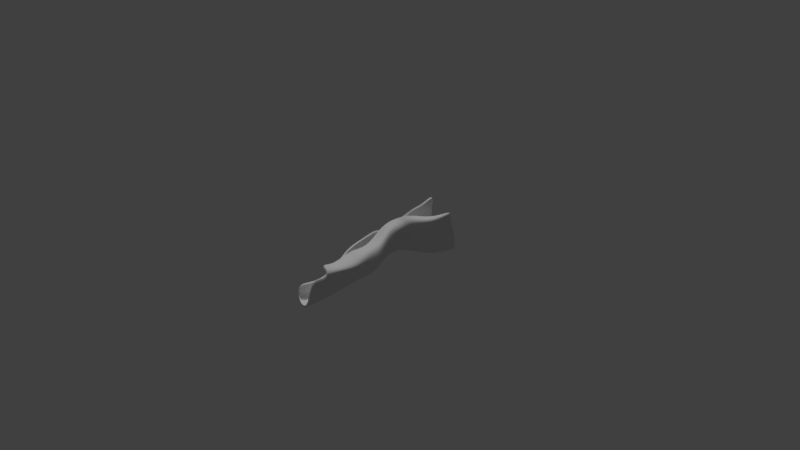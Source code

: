 # Source: clothInHand.blend  (saved by Blender 2.79.0; exported with 4.5.12 LTS)
import bpy
from mathutils import Matrix  # noqa: F401  (used for matrix-valued properties, if any)

bpy.ops.wm.read_factory_settings(use_empty=True)
scene = bpy.context.scene
scene.name = 'Scene'

# ---- collections
col_collection_1 = bpy.data.collections.new('Collection 1'); scene.collection.children.link(col_collection_1)
col_collection_1.hide_render = True
col_collection_1.hide_viewport = True
col_collection_2 = bpy.data.collections.new('Collection 2'); scene.collection.children.link(col_collection_2)
col_collection_2.hide_render = True
col_collection_2.hide_viewport = True
col_collection_4 = bpy.data.collections.new('Collection 4'); scene.collection.children.link(col_collection_4)
col_collection_4.hide_render = True
col_collection_4.hide_viewport = True
col_collection_11 = bpy.data.collections.new('Collection 11'); scene.collection.children.link(col_collection_11)
col_collection_20 = bpy.data.collections.new('Collection 20'); scene.collection.children.link(col_collection_20)

# ---- materials (node trees are filled in below, after node groups)
mat_cloth = bpy.data.materials.new('cloth')
mat_cloth.alpha_threshold = 0.0
mat_cloth.use_transparent_shadow = False
mat_cloth.diffuse_color = (0.6219, 0.7301, 1.0, 1.0)
mat_cloth.specular_color = (0.0, 0.0, 0.0)
mat_cloth.roughness = 0.5
mat_towel = bpy.data.materials.new('towel')
mat_towel.alpha_threshold = 0.0
mat_towel.use_transparent_shadow = False
mat_towel.specular_color = (0.05226, 0.05226, 0.05226)
mat_towel.roughness = 0.5

# ---- material node trees

# ---- world
world_world = bpy.data.worlds.new('World'); scene.world = world_world
world_world.color = (0.05088, 0.05088, 0.05088)
world_world.use_sun_shadow = False
world_world.sun_shadow_jitter_overblur = 0.0
world_world.cycles.sampling_method = 'MANUAL'

# ---- lights
light_hemi = bpy.data.lights.new('Hemi', 'SUN')
light_hemi.transmission_factor = 0.0
light_hemi.angle = 0.1993
light_hemi.energy = 1.0
light_hemi.shadow_buffer_clip_start = 0.5
light_hemi.shadow_soft_size = 0.1
light_hemi.shadow_cascade_max_distance = 1000.0

# ---- meshes
me_clothinhand = bpy.data.meshes.new('clothInHand')
me_clothinhand.from_pydata([(-0.01008, 0.08275, 0.03067), (0.06254, -0.04968, 0.01551), (-0.05583, 0.07887, 0.02864), (0.03475, -0.06516, -0.01574), (-0.01039, 0.06178, 0.02737), (-0.01348, 0.04609, 0.02545), (-0.009207, 0.02406, 0.02123), (0.002601, 0.005459, 0.01027), (0.0201, -0.01077, 0.01093), (0.02853, -0.02538, 0.01272), (0.0421, -0.0401, 0.01503), (0.01527, -0.04505, -0.005876), (0.005182, -0.03311, -0.0008336), (-0.003081, -0.02083, 0.00208), (-0.0105, -0.0002031, 0.006791), (-0.02081, 0.02057, 0.01114), (-0.02317, 0.04966, 0.001072), (-0.03753, 0.06119, 0.01889), (-0.04702, 0.08636, -0.009316), (-0.02917, 0.096, -0.01623), (-0.01948, 0.09534, -0.003579), (-0.01632, 0.08959, 0.01547), (-0.01018, 0.08596, 0.02398), (-0.004338, 0.08366, 0.0328), (0.07182, -0.04301, 0.01441), (0.07375, -0.04699, 0.005524), (0.06231, -0.05866, -0.0001049), (0.06644, -0.06058, -0.02023), (0.05338, -0.06301, -0.02975), (0.03759, -0.0649, -0.03485), (-0.0006551, 0.06408, 0.0269), (-0.004249, 0.06671, 0.01662), (-0.01028, 0.06824, 0.00873), (-0.00978, 0.06846, -0.002577), (-0.01954, 0.0655, -0.0114), (-0.03701, 0.0581, -0.01456), (-0.00905, 0.04781, 0.02466), (-0.00878, 0.05004, 0.01571), (-0.01245, 0.04868, 0.01106), (-0.007203, 0.04999, 0.001258), (-0.01391, 0.04826, -0.008592), (-0.0288, 0.04058, -0.01095), (0.0009051, 0.03064, 0.0247), (0.003347, 0.02829, 0.01351), (0.003013, 0.02903, 0.003484), (0.001417, 0.02898, -0.004416), (-0.003637, 0.02768, -0.008155), (-0.01598, 0.02148, -0.009473), (0.01766, 0.01269, 0.01242), (0.02064, 0.01409, 0.004104), (0.01794, 0.01383, -0.007731), (0.01296, 0.01003, -0.0133), (0.006544, 0.007226, -0.01722), (-0.00688, 0.0008213, -0.01369), (0.02696, -0.002304, 0.01277), (0.03004, 0.0003069, 0.005553), (0.02811, -0.001768, -0.0114), (0.02243, -0.006715, -0.01392), (0.01517, -0.01098, -0.01796), (0.001524, -0.01698, -0.0212), (0.03967, -0.01529, 0.01169), (0.04055, -0.01407, 0.004228), (0.03597, -0.01818, -0.007555), (0.03294, -0.02122, -0.01363), (0.02329, -0.02621, -0.01984), (0.01068, -0.02986, -0.0232), (0.05563, -0.02905, 0.01269), (0.05518, -0.02934, 0.004792), (0.04512, -0.03744, -0.001173), (0.04427, -0.03368, -0.01417), (0.03166, -0.04157, -0.01965), (0.02083, -0.04078, -0.02811), (-0.05559, 0.08446, -0.009211), (-0.06339, 0.07863, 0.01159), (-0.06154, 0.08204, -0.005379), (-0.06367, 0.08043, 0.002175), (0.03082, -0.06657, -0.02443), (0.03291, -0.06618, -0.03171), (0.03035, -0.06679, -0.02706), (0.03111, -0.06665, -0.02973), (-0.05096, 0.0526, 0.007795), (-0.04596, 0.05472, -0.01581), (-0.05349, 0.05134, -0.003048), (-0.05203, 0.05196, -0.01194), (-0.03748, 0.03869, 0.0003526), (-0.0357, 0.03862, -0.009329), (-0.04011, 0.03726, -0.002934), (-0.03969, 0.0369, -0.00736), (-0.02611, 0.01772, 0.006667), (-0.02244, 0.01853, -0.007374), (-0.02719, 0.0166, 0.002757), (-0.02623, 0.01673, -0.003705), (-0.0151, -0.001849, -0.001711), (-0.01101, -0.0001167, -0.01362), (-0.01833, -0.003472, -0.008402), (-0.01416, -0.001071, -0.01323), (-0.007689, -0.02134, -0.01075), (-0.003703, -0.01864, -0.02), (-0.007772, -0.02075, -0.01512), (-0.006591, -0.02019, -0.01843), (0.0006329, -0.03509, -0.01268), (0.005406, -0.03148, -0.02308), (0.0002941, -0.03486, -0.01691), (0.001728, -0.03391, -0.02089), (0.01467, -0.04373, -0.02487), (0.01123, -0.04636, -0.01536), (0.01139, -0.04635, -0.02123), (0.01073, -0.04653, -0.01836)], [], [(71, 29, 77, 104), (105, 76, 3, 11), (41, 47, 89, 85), (47, 53, 93, 89), (53, 59, 97, 93), (59, 65, 101, 97), (65, 71, 104, 101), (9, 10, 66, 60), (60, 66, 67, 61), (61, 67, 68, 62), (62, 68, 69, 63), (63, 69, 70, 64), (64, 70, 71, 65), (100, 105, 11, 12), (8, 9, 60, 54), (54, 60, 61, 55), (55, 61, 62, 56), (56, 62, 63, 57), (57, 63, 64, 58), (58, 64, 65, 59), (96, 100, 12, 13), (7, 8, 54, 48), (48, 54, 55, 49), (49, 55, 56, 50), (50, 56, 57, 51), (51, 57, 58, 52), (52, 58, 59, 53), (92, 96, 13, 14), (6, 7, 48, 42), (42, 48, 49, 43), (43, 49, 50, 44), (44, 50, 51, 45), (45, 51, 52, 46), (46, 52, 53, 47), (88, 92, 14, 15), (5, 6, 42, 36), (36, 42, 43, 37), (37, 43, 44, 38), (38, 44, 45, 39), (39, 45, 46, 40), (40, 46, 47, 41), (84, 88, 15, 16), (4, 5, 36, 30), (30, 36, 37, 31), (31, 37, 38, 32), (32, 38, 39, 33), (33, 39, 40, 34), (34, 40, 41, 35), (80, 84, 16, 17), (0, 4, 30, 23), (23, 30, 31, 22), (22, 31, 32, 21), (21, 32, 33, 20), (20, 33, 34, 19), (19, 34, 35, 18), (73, 80, 17, 2), (10, 1, 24, 66), (66, 24, 25, 67), (67, 25, 26, 68), (68, 26, 27, 69), (69, 27, 28, 70), (70, 28, 29, 71), (35, 41, 85, 81), (105, 100, 102, 107), (107, 102, 103, 106), (106, 103, 101, 104), (100, 96, 98, 102), (102, 98, 99, 103), (103, 99, 97, 101), (96, 92, 94, 98), (98, 94, 95, 99), (99, 95, 93, 97), (92, 88, 90, 94), (94, 90, 91, 95), (95, 91, 89, 93), (88, 84, 86, 90), (90, 86, 87, 91), (91, 87, 85, 89), (84, 80, 82, 86), (86, 82, 83, 87), (87, 83, 81, 85), (80, 73, 75, 82), (82, 75, 74, 83), (83, 74, 72, 81), (76, 105, 107, 78), (78, 107, 106, 79), (79, 106, 104, 77), (18, 35, 81, 72)])
me_clothinhand.polygons.foreach_set('use_smooth', [True] * 88)
_uv = me_clothinhand.uv_layers.new(name='UVMap')
_uv.uv.foreach_set('vector', [0.8464, 0.7491, 0.9999, 0.75, 0.9999, 0.8163, 0.8451, 0.8084, 0.8458, 0.9158, 0.9999, 0.9176, 0.9999, 0.9999, 0.8454, 0.9985, 0.2501, 0.7499, 0.375, 0.75, 0.375, 0.8112, 0.2501, 0.8112, 0.375, 0.75, 0.5, 0.75, 0.5, 0.8112, 0.375, 0.8112, 0.5, 0.75, 0.6157, 0.7512, 0.6157, 0.8123, 0.5, 0.8112, 0.6157, 0.7512, 0.6981, 0.7468, 0.6943, 0.8142, 0.6157, 0.8123, 0.6981, 0.7468, 0.8464, 0.7491, 0.8451, 0.8084, 0.6943, 0.8142, 0.7002, 0.009133, 0.8456, -0.0002445, 0.8464, 0.1238, 0.7017, 0.1216, 0.7017, 0.1216, 0.8464, 0.1238, 0.8451, 0.2424, 0.7021, 0.2497, 0.7021, 0.2497, 0.8451, 0.2424, 0.8422, 0.3698, 0.7, 0.3741, 0.7, 0.3741, 0.8422, 0.3698, 0.8466, 0.5, 0.6985, 0.4923, 0.6985, 0.4923, 0.8466, 0.5, 0.8466, 0.625, 0.6957, 0.6186, 0.6957, 0.6186, 0.8466, 0.625, 0.8464, 0.7491, 0.6981, 0.7468, 0.6959, 0.9198, 0.8458, 0.9158, 0.8454, 0.9985, 0.693, 1.001, 0.6151, 0.003673, 0.7002, 0.009133, 0.7017, 0.1216, 0.6158, 0.1264, 0.6158, 0.1264, 0.7017, 0.1216, 0.7021, 0.2497, 0.6159, 0.2505, 0.6159, 0.2505, 0.7021, 0.2497, 0.7, 0.3741, 0.6158, 0.3738, 0.6158, 0.3738, 0.7, 0.3741, 0.6985, 0.4923, 0.6159, 0.4986, 0.6159, 0.4986, 0.6985, 0.4923, 0.6957, 0.6186, 0.6159, 0.6241, 0.6159, 0.6241, 0.6957, 0.6186, 0.6981, 0.7468, 0.6157, 0.7512, 0.6156, 0.9197, 0.6959, 0.9198, 0.693, 1.001, 0.6155, 0.9996, 0.5, 9.998e-05, 0.6151, 0.003673, 0.6158, 0.1264, 0.5, 0.1251, 0.5, 0.1251, 0.6158, 0.1264, 0.6159, 0.2505, 0.5, 0.2501, 0.5, 0.2501, 0.6159, 0.2505, 0.6158, 0.3738, 0.5, 0.375, 0.5, 0.375, 0.6158, 0.3738, 0.6159, 0.4986, 0.5, 0.5, 0.5, 0.5, 0.6159, 0.4986, 0.6159, 0.6241, 0.5, 0.625, 0.5, 0.625, 0.6159, 0.6241, 0.6157, 0.7512, 0.5, 0.75, 0.5, 0.9198, 0.6156, 0.9197, 0.6155, 0.9996, 0.5, 0.9999, 0.375, 9.998e-05, 0.5, 9.998e-05, 0.5, 0.1251, 0.375, 0.1251, 0.375, 0.1251, 0.5, 0.1251, 0.5, 0.2501, 0.375, 0.2501, 0.375, 0.2501, 0.5, 0.2501, 0.5, 0.375, 0.375, 0.375, 0.375, 0.375, 0.5, 0.375, 0.5, 0.5, 0.375, 0.5, 0.375, 0.5, 0.5, 0.5, 0.5, 0.625, 0.375, 0.625, 0.375, 0.625, 0.5, 0.625, 0.5, 0.75, 0.375, 0.75, 0.375, 0.9202, 0.5, 0.9198, 0.5, 0.9999, 0.375, 0.9999, 0.2501, 9.998e-05, 0.375, 9.998e-05, 0.375, 0.1251, 0.2501, 0.1251, 0.2501, 0.1251, 0.375, 0.1251, 0.375, 0.2501, 0.2501, 0.25, 0.2501, 0.25, 0.375, 0.2501, 0.375, 0.375, 0.2501, 0.375, 0.2501, 0.375, 0.375, 0.375, 0.375, 0.5, 0.2501, 0.5, 0.2501, 0.5, 0.375, 0.5, 0.375, 0.625, 0.2501, 0.625, 0.2501, 0.625, 0.375, 0.625, 0.375, 0.75, 0.2501, 0.7499, 0.2501, 0.9206, 0.375, 0.9202, 0.375, 0.9999, 0.2501, 0.9999, 0.149, 9.998e-05, 0.2501, 9.998e-05, 0.2501, 0.1251, 0.147, 0.1227, 0.147, 0.1227, 0.2501, 0.1251, 0.2501, 0.25, 0.1479, 0.2448, 0.1479, 0.2448, 0.2501, 0.25, 0.2501, 0.375, 0.1498, 0.3692, 0.1498, 0.3692, 0.2501, 0.375, 0.2501, 0.5, 0.1504, 0.4935, 0.1504, 0.4935, 0.2501, 0.5, 0.2501, 0.625, 0.1487, 0.6251, 0.1487, 0.6251, 0.2501, 0.625, 0.2501, 0.7499, 0.1486, 0.7504, 0.1479, 0.9205, 0.2501, 0.9206, 0.2501, 0.9999, 0.149, 0.9999, 0.0001, 9.998e-05, 0.149, 9.998e-05, 0.147, 0.1227, 0.0001, 0.1251, 0.0001, 0.1251, 0.147, 0.1227, 0.1479, 0.2448, 0.0001, 0.2501, 0.0001, 0.2501, 0.1479, 0.2448, 0.1498, 0.3692, 0.0001, 0.375, 0.0001, 0.375, 0.1498, 0.3692, 0.1504, 0.4935, 0.0001, 0.5, 0.0001, 0.5, 0.1504, 0.4935, 0.1487, 0.6251, 0.0001, 0.625, 0.0001, 0.625, 0.1487, 0.6251, 0.1486, 0.7504, 9.999e-05, 0.75, 9.998e-05, 0.9214, 0.1479, 0.9205, 0.149, 0.9999, 9.998e-05, 0.9999, 0.8456, -0.0002445, 0.9999, 9.998e-05, 0.9999, 0.1251, 0.8464, 0.1238, 0.8464, 0.1238, 0.9999, 0.1251, 0.9999, 0.2501, 0.8451, 0.2424, 0.8451, 0.2424, 0.9999, 0.2501, 0.9999, 0.375, 0.8422, 0.3698, 0.8422, 0.3698, 0.9999, 0.375, 0.9999, 0.5, 0.8466, 0.5, 0.8466, 0.5, 0.9999, 0.5, 0.9999, 0.625, 0.8466, 0.625, 0.8466, 0.625, 0.9999, 0.625, 0.9999, 0.75, 0.8464, 0.7491, 0.1486, 0.7504, 0.2501, 0.7499, 0.2501, 0.8112, 0.1489, 0.8113, 0.8458, 0.9158, 0.6959, 0.9198, 0.696, 0.8993, 0.8456, 0.8878, 0.8456, 0.8878, 0.696, 0.8993, 0.6953, 0.8492, 0.8446, 0.8393, 0.8446, 0.8393, 0.6953, 0.8492, 0.6943, 0.8142, 0.8451, 0.8084, 0.6959, 0.9198, 0.6156, 0.9197, 0.6164, 0.8976, 0.696, 0.8993, 0.696, 0.8993, 0.6164, 0.8976, 0.6156, 0.8451, 0.6953, 0.8492, 0.6953, 0.8492, 0.6156, 0.8451, 0.6157, 0.8123, 0.6943, 0.8142, 0.6156, 0.9197, 0.5, 0.9198, 0.5007, 0.8978, 0.6164, 0.8976, 0.6164, 0.8976, 0.5007, 0.8978, 0.4997, 0.8425, 0.6156, 0.8451, 0.6156, 0.8451, 0.4997, 0.8425, 0.5, 0.8112, 0.6157, 0.8123, 0.5, 0.9198, 0.375, 0.9202, 0.3757, 0.8983, 0.5007, 0.8978, 0.5007, 0.8978, 0.3757, 0.8983, 0.3747, 0.842, 0.4997, 0.8425, 0.4997, 0.8425, 0.3747, 0.842, 0.375, 0.8112, 0.5, 0.8112, 0.375, 0.9202, 0.2501, 0.9206, 0.2507, 0.8988, 0.3757, 0.8983, 0.3757, 0.8983, 0.2507, 0.8988, 0.2497, 0.8415, 0.3747, 0.842, 0.3747, 0.842, 0.2497, 0.8415, 0.2501, 0.8112, 0.375, 0.8112, 0.2501, 0.9206, 0.1479, 0.9205, 0.1492, 0.8996, 0.2507, 0.8988, 0.2507, 0.8988, 0.1492, 0.8996, 0.1479, 0.8424, 0.2497, 0.8415, 0.2497, 0.8415, 0.1479, 0.8424, 0.1489, 0.8113, 0.2501, 0.8112, 0.1479, 0.9205, 9.998e-05, 0.9214, 0.0006601, 0.8999, 0.1492, 0.8996, 0.1492, 0.8996, 0.0006601, 0.8999, -0.0002224, 0.8407, 0.1479, 0.8424, 0.1479, 0.8424, -0.0002224, 0.8407, 9.999e-05, 0.811, 0.1489, 0.8113, 0.9999, 0.9176, 0.8458, 0.9158, 0.8456, 0.8878, 1.001, 0.8956, 1.001, 0.8956, 0.8456, 0.8878, 0.8446, 0.8393, 0.9998, 0.8464, 0.9998, 0.8464, 0.8446, 0.8393, 0.8451, 0.8084, 0.9999, 0.8163, 9.999e-05, 0.75, 0.1486, 0.7504, 0.1489, 0.8113, 9.999e-05, 0.811])
me_clothinhand.materials.append(mat_cloth)
me_clothinhand.use_remesh_preserve_volume = False
me_clothinhand.use_remesh_preserve_attributes = False
me_clothinhand.use_mirror_vertex_groups = False
me_clothinhand.update()
me_clotharoundampoule = bpy.data.meshes.new('clothAroundAmpoule')
me_clotharoundampoule.from_pydata([(-0.01548, -0.03588, 0.001503), (0.0203, -0.03588, 0.001503), (-0.01754, -0.0001412, 0.0001463), (0.003466, 0.02021, -0.00121), (-0.003825, 0.02021, -0.00121), (-0.0001797, 0.0233, -0.00121), (0.01952, -0.00353, 0.0001463), (-0.007359, -0.03132, 0.002207), (0.007359, -0.03132, 0.002207), (-0.00932, -0.001089, 0.0008503), (0.003084, 0.01613, -0.0005064), (-0.003084, 0.01613, -0.0005064), (4.645e-09, 0.01874, -0.0005064), (0.01129, -0.003956, 0.0008503), (-0.004894, -0.03132, 0.02838), (0.004894, -0.03132, 0.02838), (-0.005301, 0.001012, 0.02838), (0.002527, 0.01384, 0.02838), (0.0002615, 0.01576, 0.02838), (-0.002005, 0.01384, 0.02838), (0.007274, -0.0007365, 0.02838), (0.02085, -0.03148, 0.04496), (0.01596, -0.03006, 0.04856), (-0.01389, 8.963e-05, 0.04503), (-0.008849, -0.001352, 0.04856), (0.006168, 0.01912, 0.04519), (0.002928, 0.01499, 0.04856), (0.01583, -0.002731, 0.04515), (0.01072, -0.004074, 0.04856), (-0.01596, -0.03006, 0.04856), (-0.02044, -0.03138, 0.04476), (-0.006261, 0.01906, 0.04521), (-0.002928, 0.01499, 0.04856), (-1.357e-08, 0.01747, 0.04856), (-2.475e-05, 0.02322, 0.04544), (-0.01509, -0.03401, 0.03139), (-0.01431, -0.03456, 0.02197), (0.01644, -0.03505, 0.02236), (0.01667, -0.03402, 0.03139), (-0.01027, -0.0009094, 0.02192), (-0.009101, -0.0009877, 0.03154), (0.004319, 0.01936, 0.02312), (0.003844, 0.01969, 0.03194), (-0.0001014, 0.0209, 0.03154), (-0.0001424, 0.02102, 0.02355), (-0.004018, 0.0197, 0.03193), (-0.004605, 0.01936, 0.02312), (0.01094, -0.003753, 0.0315), (0.0116, -0.003408, 0.0223)], [], [(30, 23, 40, 35), (27, 21, 38, 47), (5, 4, 46, 44), (18, 33, 32, 19), (23, 31, 45, 40), (42, 43, 34, 25), (17, 26, 33, 18), (29, 14, 16, 24), (43, 45, 31, 34), (41, 48, 6, 3), (28, 20, 15, 22), (3, 5, 44, 41), (14, 7, 9, 16), (20, 13, 8, 15), (26, 17, 20, 28), (16, 9, 11, 19), (17, 10, 13, 20), (25, 27, 47, 42), (12, 18, 19, 11), (10, 17, 18, 12), (48, 37, 1, 6), (24, 16, 19, 32), (21, 27, 28, 22), (27, 25, 26, 28), (34, 31, 32, 33), (31, 23, 24, 32), (25, 34, 33, 26), (23, 30, 29, 24), (39, 46, 4, 2), (48, 41, 42, 47), (46, 39, 40, 45), (45, 43, 44, 46), (43, 42, 41, 44), (37, 48, 47, 38), (39, 36, 35, 40), (36, 39, 2, 0)])
me_clotharoundampoule.polygons.foreach_set('use_smooth', [True] * 36)
_uv = me_clotharoundampoule.uv_layers.new(name='UVMap')
_uv.uv.foreach_set('vector', [0.9745, 0.4217, 0.7054, 0.4033, 0.7106, 0.2661, 0.9797, 0.2737, 0.273, 0.4049, 0.03029, 0.4225, 0.02331, 0.2769, 0.2699, 0.2656, 0.5031, 0.02255, 0.538, 0.02326, 0.5385, 0.2032, 0.5036, 0.2054, 0.5034, 0.7047, 0.5034, 0.4493, 0.543, 0.4498, 0.5373, 0.7019, 0.7054, 0.4033, 0.546, 0.3882, 0.5323, 0.2749, 0.7106, 0.2661, 0.4748, 0.2755, 0.5036, 0.2779, 0.5033, 0.3831, 0.4609, 0.3888, 0.4695, 0.7022, 0.4639, 0.4506, 0.5034, 0.4493, 0.5034, 0.7047, 0.9587, 0.4806, 0.9761, 0.7349, 0.6998, 0.6988, 0.7023, 0.4661, 0.5036, 0.2779, 0.5323, 0.2749, 0.546, 0.3882, 0.5033, 0.3831, 0.4687, 0.2039, 0.271, 0.179, 0.2566, 0.02289, 0.4683, 0.02383, 0.2763, 0.4674, 0.2808, 0.7004, 0.02441, 0.737, 0.0465, 0.4841, 0.4683, 0.02383, 0.5031, 0.02255, 0.5036, 0.2054, 0.4687, 0.2039, 0.9761, 0.7349, 0.9661, 0.9791, 0.6954, 0.9641, 0.6998, 0.6988, 0.2808, 0.7004, 0.282, 0.9666, 0.03656, 0.9791, 0.02441, 0.737, 0.4639, 0.4506, 0.4695, 0.7022, 0.2808, 0.7004, 0.2763, 0.4674, 0.6998, 0.6988, 0.6954, 0.9641, 0.5377, 0.974, 0.5373, 0.7019, 0.4695, 0.7022, 0.4689, 0.974, 0.282, 0.9666, 0.2808, 0.7004, 0.4609, 0.3888, 0.273, 0.4049, 0.2699, 0.2656, 0.4748, 0.2755, 0.5031, 0.9739, 0.5034, 0.7047, 0.5373, 0.7019, 0.5377, 0.974, 0.4689, 0.974, 0.4695, 0.7022, 0.5034, 0.7047, 0.5031, 0.9739, 0.271, 0.179, 0.02064, 0.1865, 0.01591, 0.02438, 0.2566, 0.02289, 0.7023, 0.4661, 0.6998, 0.6988, 0.5373, 0.7019, 0.543, 0.4498, 0.03029, 0.4225, 0.273, 0.4049, 0.2763, 0.4674, 0.0465, 0.4841, 0.273, 0.4049, 0.4609, 0.3888, 0.4639, 0.4506, 0.2763, 0.4674, 0.5033, 0.3831, 0.546, 0.3882, 0.543, 0.4498, 0.5034, 0.4493, 0.546, 0.3882, 0.7054, 0.4033, 0.7023, 0.4661, 0.543, 0.4498, 0.4609, 0.3888, 0.5033, 0.3831, 0.5034, 0.4493, 0.4639, 0.4506, 0.7054, 0.4033, 0.9745, 0.4217, 0.9587, 0.4806, 0.7023, 0.4661, 0.7129, 0.1749, 0.5385, 0.2032, 0.538, 0.02326, 0.7192, 0.0229, 0.271, 0.179, 0.4687, 0.2039, 0.4748, 0.2755, 0.2699, 0.2656, 0.5385, 0.2032, 0.7129, 0.1749, 0.7106, 0.2661, 0.5323, 0.2749, 0.5323, 0.2749, 0.5036, 0.2779, 0.5036, 0.2054, 0.5385, 0.2032, 0.5036, 0.2779, 0.4748, 0.2755, 0.4687, 0.2039, 0.5036, 0.2054, 0.02064, 0.1865, 0.271, 0.179, 0.2699, 0.2656, 0.02331, 0.2769, 0.7129, 0.1749, 0.9779, 0.1781, 0.9797, 0.2737, 0.7106, 0.2661, 0.9779, 0.1781, 0.7129, 0.1749, 0.7192, 0.0229, 0.9843, 0.02611])
me_clotharoundampoule.materials.append(mat_cloth)
me_clotharoundampoule.use_remesh_preserve_volume = False
me_clotharoundampoule.use_remesh_preserve_attributes = False
me_clotharoundampoule.use_mirror_vertex_groups = False
me_clotharoundampoule.update()
me_clothinhand_003 = bpy.data.meshes.new('clothInHand.003')
me_clothinhand_003.from_pydata([(-0.01008, 0.1127, 0.03067), (0.06254, -0.0779, 0.01551), (-0.05583, 0.1071, 0.02864), (0.03475, -0.1002, -0.01574), (-0.01039, 0.06178, 0.02737), (-0.01678, 0.04671, 0.0222), (-0.01251, 0.02468, 0.01798), (0.002601, 0.005459, 0.01027), (0.0201, -0.01077, 0.01093), (0.02853, -0.02538, 0.01272), (0.0421, -0.0401, 0.01503), (0.01527, -0.04505, -0.005876), (0.005182, -0.03311, -0.0008336), (-0.003081, -0.02083, 0.00208), (-0.0105, -0.0002031, 0.006791), (-0.02081, 0.02057, 0.01114), (-0.02317, 0.04966, 0.001072), (-0.03753, 0.06119, 0.01889), (-0.04702, 0.1179, -0.009316), (-0.02917, 0.1317, -0.01623), (-0.01948, 0.1308, -0.003579), (-0.01632, 0.1225, 0.01547), (-0.01018, 0.1173, 0.02398), (-0.004338, 0.114, 0.0328), (0.07182, -0.06831, 0.01441), (0.07375, -0.07403, 0.005524), (0.06231, -0.09082, -0.0001049), (0.06644, -0.09359, -0.02023), (0.05338, -0.09709, -0.02975), (0.03759, -0.0998, -0.03485), (-0.0006551, 0.06408, 0.0269), (-0.004249, 0.06671, 0.01662), (-0.01028, 0.06824, 0.00873), (-0.00978, 0.06846, -0.002577), (-0.01954, 0.0655, -0.0114), (-0.03701, 0.0581, -0.01456), (-0.01152, 0.04935, 0.01902), (-0.00878, 0.05004, 0.01571), (-0.01245, 0.04868, 0.01106), (-0.007203, 0.04999, 0.001258), (-0.01391, 0.04826, -0.008592), (-0.0288, 0.04058, -0.01095), (-0.002393, 0.03126, 0.02146), (0.003347, 0.02829, 0.01351), (0.003013, 0.02903, 0.003484), (0.001417, 0.02898, -0.004416), (-0.003637, 0.02768, -0.008155), (-0.01598, 0.02148, -0.009473), (0.01766, 0.01269, 0.01242), (0.02064, 0.01409, 0.004104), (0.01794, 0.01383, -0.007731), (0.01296, 0.01003, -0.0133), (0.006544, 0.007226, -0.01722), (-0.00688, 0.0008213, -0.01369), (0.02696, -0.002304, 0.01277), (0.03004, 0.0003069, 0.005553), (0.02811, -0.001768, -0.0114), (0.02243, -0.006715, -0.01392), (0.01517, -0.01098, -0.01796), (0.001524, -0.01698, -0.0212), (0.03967, -0.01529, 0.01169), (0.04055, -0.01407, 0.004228), (0.03597, -0.01818, -0.007555), (0.03294, -0.02122, -0.01363), (0.02329, -0.02621, -0.01984), (0.01068, -0.02986, -0.0232), (0.05563, -0.02905, 0.01269), (0.05518, -0.02934, 0.004792), (0.04512, -0.03744, -0.001173), (0.04427, -0.03368, -0.01417), (0.03166, -0.04157, -0.01965), (0.02083, -0.04078, -0.02811), (-0.05559, 0.1151, -0.009211), (-0.06339, 0.1067, 0.01159), (-0.06154, 0.1116, -0.005379), (-0.06367, 0.1093, 0.002175), (0.03082, -0.1022, -0.02443), (0.03291, -0.1016, -0.03171), (0.03035, -0.1025, -0.02706), (0.03111, -0.1023, -0.02973), (-0.05096, 0.0526, 0.007795), (-0.04596, 0.05472, -0.01581), (-0.05349, 0.05134, -0.003048), (-0.05203, 0.05196, -0.01194), (-0.03748, 0.03869, 0.0003526), (-0.0357, 0.03862, -0.009329), (-0.04011, 0.03726, -0.002934), (-0.03969, 0.0369, -0.00736), (-0.02611, 0.01772, 0.006667), (-0.02244, 0.01853, -0.007374), (-0.02719, 0.0166, 0.002757), (-0.02623, 0.01673, -0.003705), (-0.0151, -0.001849, -0.001711), (-0.01101, -0.0001167, -0.01362), (-0.01833, -0.003472, -0.008402), (-0.01416, -0.001071, -0.01323), (-0.007689, -0.02134, -0.01075), (-0.003703, -0.01864, -0.02), (-0.007772, -0.02075, -0.01512), (-0.006591, -0.02019, -0.01843), (0.0006329, -0.03509, -0.01268), (0.005406, -0.03148, -0.02308), (0.0002941, -0.03486, -0.01691), (0.001728, -0.03391, -0.02089), (0.01467, -0.04373, -0.02487), (0.01123, -0.04636, -0.01536), (0.01139, -0.04635, -0.02123), (0.01073, -0.04653, -0.01836), (-0.04695, 0.08767, 0.02005), (-0.01036, 0.08894, 0.02502), (-0.002513, 0.09033, 0.02569), (-0.007093, 0.09274, 0.01592), (-0.013, 0.09577, 0.007453), (-0.01415, 0.09875, -0.008035), (-0.02397, 0.09742, -0.01865), (-0.04224, 0.0881, -0.01585), (-0.05777, 0.08265, 0.00642), (-0.05918, 0.08252, -0.003727), (-0.05735, 0.08315, -0.01205), (-0.05118, 0.08555, -0.01615), (0.05329, -0.06116, 0.01028), (0.03049, -0.07183, -0.01621), (0.06145, -0.05054, 0.01154), (0.06233, -0.05254, 0.006579), (0.05306, -0.06492, -0.001699), (0.05458, -0.0615, -0.01806), (0.04375, -0.06713, -0.02535), (0.03197, -0.06799, -0.03194), (0.02686, -0.0724, -0.02515), (0.02662, -0.07247, -0.0269), (0.02701, -0.07233, -0.02819), (0.0286, -0.07055, -0.02979)], [], [(127, 29, 77, 131), (128, 76, 3, 121), (41, 47, 89, 85), (47, 53, 93, 89), (53, 59, 97, 93), (59, 65, 101, 97), (65, 71, 104, 101), (9, 10, 66, 60), (60, 66, 67, 61), (61, 67, 68, 62), (62, 68, 69, 63), (63, 69, 70, 64), (64, 70, 71, 65), (100, 105, 11, 12), (8, 9, 60, 54), (54, 60, 61, 55), (55, 61, 62, 56), (56, 62, 63, 57), (57, 63, 64, 58), (58, 64, 65, 59), (96, 100, 12, 13), (7, 8, 54, 48), (48, 54, 55, 49), (49, 55, 56, 50), (50, 56, 57, 51), (51, 57, 58, 52), (52, 58, 59, 53), (92, 96, 13, 14), (6, 7, 48, 42), (42, 48, 49, 43), (43, 49, 50, 44), (44, 50, 51, 45), (45, 51, 52, 46), (46, 52, 53, 47), (88, 92, 14, 15), (5, 6, 42, 36), (36, 42, 43, 37), (37, 43, 44, 38), (38, 44, 45, 39), (39, 45, 46, 40), (40, 46, 47, 41), (84, 88, 15, 16), (4, 5, 36, 30), (30, 36, 37, 31), (31, 37, 38, 32), (32, 38, 39, 33), (33, 39, 40, 34), (34, 40, 41, 35), (80, 84, 16, 17), (109, 4, 30, 110), (110, 30, 31, 111), (111, 31, 32, 112), (112, 32, 33, 113), (113, 33, 34, 114), (114, 34, 35, 115), (116, 80, 17, 108), (120, 1, 24, 122), (122, 24, 25, 123), (123, 25, 26, 124), (124, 26, 27, 125), (125, 27, 28, 126), (126, 28, 29, 127), (35, 41, 85, 81), (105, 100, 102, 107), (107, 102, 103, 106), (106, 103, 101, 104), (100, 96, 98, 102), (102, 98, 99, 103), (103, 99, 97, 101), (96, 92, 94, 98), (98, 94, 95, 99), (99, 95, 93, 97), (92, 88, 90, 94), (94, 90, 91, 95), (95, 91, 89, 93), (88, 84, 86, 90), (90, 86, 87, 91), (91, 87, 85, 89), (84, 80, 82, 86), (86, 82, 83, 87), (87, 83, 81, 85), (116, 73, 75, 117), (117, 75, 74, 118), (118, 74, 72, 119), (128, 105, 107, 129), (129, 107, 106, 130), (130, 106, 104, 131), (115, 35, 81, 119), (18, 115, 119, 72), (83, 118, 119, 81), (82, 117, 118, 83), (80, 116, 117, 82), (73, 116, 108, 2), (19, 114, 115, 18), (20, 113, 114, 19), (21, 112, 113, 20), (22, 111, 112, 21), (23, 110, 111, 22), (0, 109, 110, 23), (79, 130, 131, 77), (78, 129, 130, 79), (76, 128, 129, 78), (70, 126, 127, 71), (69, 125, 126, 70), (68, 124, 125, 69), (67, 123, 124, 68), (66, 122, 123, 67), (10, 120, 122, 66), (105, 128, 121, 11), (71, 127, 131, 104)])
me_clothinhand_003.polygons.foreach_set('use_smooth', [True] * 110)
_uv = me_clothinhand_003.uv_layers.new(name='UVMap')
_uv.uv.foreach_set('vector', [0.9518, 0.1642, 0.9588, 0.1274, 0.9639, 0.1283, 0.956, 0.164, 0.9613, 0.1645, 0.9706, 0.1313, 0.9779, 0.1366, 0.9698, 0.167, 0.9469, 0.3224, 0.9454, 0.2889, 0.9536, 0.2901, 0.9542, 0.3248, 0.9454, 0.2889, 0.9472, 0.2586, 0.951, 0.2601, 0.9536, 0.2901, 0.9472, 0.2586, 0.9484, 0.2341, 0.9529, 0.236, 0.951, 0.2601, 0.9484, 0.2341, 0.9483, 0.2159, 0.9527, 0.2183, 0.9529, 0.236, 0.9483, 0.2159, 0.9473, 0.1981, 0.9536, 0.2005, 0.9527, 0.2183, 0.8866, 0.2139, 0.8852, 0.1914, 0.8981, 0.1916, 0.8998, 0.2134, 0.8998, 0.2134, 0.8981, 0.1916, 0.9034, 0.1909, 0.9066, 0.2133, 0.9066, 0.2133, 0.9034, 0.1909, 0.9136, 0.1869, 0.9188, 0.2118, 0.9188, 0.2118, 0.9136, 0.1869, 0.924, 0.1913, 0.9256, 0.2104, 0.9256, 0.2104, 0.924, 0.1913, 0.9369, 0.1912, 0.9368, 0.2113, 0.9368, 0.2113, 0.9369, 0.1912, 0.9473, 0.1981, 0.9483, 0.2159, 0.9637, 0.2208, 0.9638, 0.2029, 0.9729, 0.2038, 0.9743, 0.2227, 0.8899, 0.2325, 0.8866, 0.2139, 0.8998, 0.2134, 0.8993, 0.2352, 0.8993, 0.2352, 0.8998, 0.2134, 0.9066, 0.2133, 0.9065, 0.2349, 0.9065, 0.2349, 0.9066, 0.2133, 0.9188, 0.2118, 0.921, 0.2336, 0.921, 0.2336, 0.9188, 0.2118, 0.9256, 0.2104, 0.9275, 0.2316, 0.9275, 0.2316, 0.9256, 0.2104, 0.9368, 0.2113, 0.9356, 0.2316, 0.9356, 0.2316, 0.9368, 0.2113, 0.9483, 0.2159, 0.9484, 0.2341, 0.9624, 0.2386, 0.9637, 0.2208, 0.9743, 0.2227, 0.9739, 0.2399, 0.8862, 0.2591, 0.8899, 0.2325, 0.8993, 0.2352, 0.9014, 0.2565, 0.9014, 0.2565, 0.8993, 0.2352, 0.9065, 0.2349, 0.9094, 0.2546, 0.9094, 0.2546, 0.9065, 0.2349, 0.921, 0.2336, 0.9199, 0.2547, 0.9199, 0.2547, 0.921, 0.2336, 0.9275, 0.2316, 0.9273, 0.2537, 0.9273, 0.2537, 0.9275, 0.2316, 0.9356, 0.2316, 0.9342, 0.2547, 0.9342, 0.2547, 0.9356, 0.2316, 0.9484, 0.2341, 0.9472, 0.2586, 0.9664, 0.2641, 0.9624, 0.2386, 0.9739, 0.2399, 0.975, 0.2656, 0.8835, 0.2886, 0.8862, 0.2591, 0.9014, 0.2565, 0.8946, 0.2915, 0.8946, 0.2915, 0.9014, 0.2565, 0.9094, 0.2546, 0.902, 0.2846, 0.902, 0.2846, 0.9094, 0.2546, 0.9199, 0.2547, 0.9134, 0.2853, 0.9134, 0.2853, 0.9199, 0.2547, 0.9273, 0.2537, 0.9223, 0.2855, 0.9223, 0.2855, 0.9273, 0.2537, 0.9342, 0.2547, 0.9293, 0.2875, 0.9293, 0.2875, 0.9342, 0.2547, 0.9472, 0.2586, 0.9454, 0.2889, 0.9698, 0.2929, 0.9664, 0.2641, 0.975, 0.2656, 0.9762, 0.2929, 0.8874, 0.3144, 0.8835, 0.2886, 0.8946, 0.2915, 0.8936, 0.3181, 0.8936, 0.3181, 0.8946, 0.2915, 0.902, 0.2846, 0.8982, 0.3193, 0.8982, 0.3193, 0.902, 0.2846, 0.9134, 0.2853, 0.9044, 0.3189, 0.9044, 0.3189, 0.9134, 0.2853, 0.9223, 0.2855, 0.9158, 0.3198, 0.9158, 0.3198, 0.9223, 0.2855, 0.9293, 0.2875, 0.9288, 0.3219, 0.9288, 0.3219, 0.9293, 0.2875, 0.9454, 0.2889, 0.9469, 0.3224, 0.9678, 0.325, 0.9698, 0.2929, 0.9762, 0.2929, 0.9851, 0.3254, 0.8856, 0.3355, 0.8874, 0.3144, 0.8936, 0.3181, 0.8912, 0.3412, 0.8912, 0.3412, 0.8936, 0.3181, 0.8982, 0.3193, 0.8987, 0.3425, 0.8987, 0.3425, 0.8982, 0.3193, 0.9044, 0.3189, 0.9067, 0.344, 0.9067, 0.344, 0.9044, 0.3189, 0.9158, 0.3198, 0.9168, 0.3458, 0.9168, 0.3458, 0.9158, 0.3198, 0.9288, 0.3219, 0.9289, 0.3468, 0.9289, 0.3468, 0.9288, 0.3219, 0.9469, 0.3224, 0.9452, 0.3467, 0.9715, 0.3495, 0.9678, 0.325, 0.9851, 0.3254, 0.9861, 0.3547, 0.8826, 0.3619, 0.8856, 0.3355, 0.8912, 0.3412, 0.889, 0.3653, 0.889, 0.3653, 0.8912, 0.3412, 0.8987, 0.3425, 0.8975, 0.3697, 0.8975, 0.3697, 0.8987, 0.3425, 0.9067, 0.344, 0.9052, 0.375, 0.9052, 0.375, 0.9067, 0.344, 0.9168, 0.3458, 0.917, 0.3803, 0.917, 0.3803, 0.9168, 0.3458, 0.9289, 0.3468, 0.9278, 0.3827, 0.9278, 0.3827, 0.9289, 0.3468, 0.9452, 0.3467, 0.9425, 0.3777, 0.9692, 0.3797, 0.9715, 0.3495, 0.9861, 0.3547, 0.9831, 0.3847, 0.8837, 0.1628, 0.8806, 0.1408, 0.8918, 0.1429, 0.8956, 0.1677, 0.8956, 0.1677, 0.8918, 0.1429, 0.8989, 0.1356, 0.9, 0.1645, 0.9, 0.1645, 0.8989, 0.1356, 0.9136, 0.1229, 0.9138, 0.1544, 0.9138, 0.1544, 0.9136, 0.1229, 0.931, 0.1197, 0.928, 0.1586, 0.928, 0.1586, 0.931, 0.1197, 0.9449, 0.1224, 0.9404, 0.1587, 0.9404, 0.1587, 0.9449, 0.1224, 0.9588, 0.1274, 0.9518, 0.1642, 0.9452, 0.3467, 0.9469, 0.3224, 0.9542, 0.3248, 0.9525, 0.3482, 0.9638, 0.2029, 0.9637, 0.2208, 0.9602, 0.2202, 0.9611, 0.2023, 0.9611, 0.2023, 0.9602, 0.2202, 0.9567, 0.2192, 0.9586, 0.2013, 0.9586, 0.2013, 0.9567, 0.2192, 0.9527, 0.2183, 0.9536, 0.2005, 0.9637, 0.2208, 0.9624, 0.2386, 0.9587, 0.2379, 0.9602, 0.2202, 0.9602, 0.2202, 0.9587, 0.2379, 0.9559, 0.2368, 0.9567, 0.2192, 0.9567, 0.2192, 0.9559, 0.2368, 0.9529, 0.236, 0.9527, 0.2183, 0.9624, 0.2386, 0.9664, 0.2641, 0.9599, 0.2622, 0.9587, 0.2379, 0.9587, 0.2379, 0.9599, 0.2622, 0.9539, 0.2609, 0.9559, 0.2368, 0.9559, 0.2368, 0.9539, 0.2609, 0.951, 0.2601, 0.9529, 0.236, 0.9664, 0.2641, 0.9698, 0.2929, 0.966, 0.2921, 0.9599, 0.2622, 0.9599, 0.2622, 0.966, 0.2921, 0.9595, 0.291, 0.9539, 0.2609, 0.9539, 0.2609, 0.9595, 0.291, 0.9536, 0.2901, 0.951, 0.2601, 0.9698, 0.2929, 0.9678, 0.325, 0.9634, 0.3259, 0.966, 0.2921, 0.966, 0.2921, 0.9634, 0.3259, 0.9589, 0.3256, 0.9595, 0.291, 0.9595, 0.291, 0.9589, 0.3256, 0.9542, 0.3248, 0.9536, 0.2901, 0.9678, 0.325, 0.9715, 0.3495, 0.964, 0.3487, 0.9634, 0.3259, 0.9634, 0.3259, 0.964, 0.3487, 0.9579, 0.3486, 0.9589, 0.3256, 0.9589, 0.3256, 0.9579, 0.3486, 0.9525, 0.3482, 0.9542, 0.3248, 0.9692, 0.3797, 0.9695, 0.4063, 0.9618, 0.4068, 0.9614, 0.3782, 0.9614, 0.3782, 0.9618, 0.4068, 0.9553, 0.4069, 0.9551, 0.3771, 0.9551, 0.3771, 0.9553, 0.4069, 0.9492, 0.4084, 0.9494, 0.3774, 0.9613, 0.1645, 0.9638, 0.2029, 0.9611, 0.2023, 0.9597, 0.1639, 0.9597, 0.1639, 0.9611, 0.2023, 0.9586, 0.2013, 0.9585, 0.1634, 0.9585, 0.1634, 0.9586, 0.2013, 0.9536, 0.2005, 0.956, 0.164, 0.9425, 0.3777, 0.9452, 0.3467, 0.9525, 0.3482, 0.9494, 0.3774, 0.9423, 0.4094, 0.9425, 0.3777, 0.9494, 0.3774, 0.9492, 0.4084, 0.9579, 0.3486, 0.9551, 0.3771, 0.9494, 0.3774, 0.9525, 0.3482, 0.964, 0.3487, 0.9614, 0.3782, 0.9551, 0.3771, 0.9579, 0.3486, 0.9715, 0.3495, 0.9692, 0.3797, 0.9614, 0.3782, 0.964, 0.3487, 0.9695, 0.4063, 0.9692, 0.3797, 0.9831, 0.3847, 0.9843, 0.4094, 0.9247, 0.4177, 0.9278, 0.3827, 0.9425, 0.3777, 0.9423, 0.4094, 0.9124, 0.4135, 0.917, 0.3803, 0.9278, 0.3827, 0.9247, 0.4177, 0.8977, 0.403, 0.9052, 0.375, 0.917, 0.3803, 0.9124, 0.4135, 0.8903, 0.3958, 0.8975, 0.3697, 0.9052, 0.375, 0.8977, 0.403, 0.8823, 0.3907, 0.889, 0.3653, 0.8975, 0.3697, 0.8903, 0.3958, 0.8782, 0.3872, 0.8826, 0.3619, 0.889, 0.3653, 0.8823, 0.3907, 0.9662, 0.129, 0.9585, 0.1634, 0.956, 0.164, 0.9639, 0.1283, 0.9685, 0.1299, 0.9597, 0.1639, 0.9585, 0.1634, 0.9662, 0.129, 0.9706, 0.1313, 0.9613, 0.1645, 0.9597, 0.1639, 0.9685, 0.1299, 0.9369, 0.1912, 0.9404, 0.1587, 0.9518, 0.1642, 0.9473, 0.1981, 0.924, 0.1913, 0.928, 0.1586, 0.9404, 0.1587, 0.9369, 0.1912, 0.9136, 0.1869, 0.9138, 0.1544, 0.928, 0.1586, 0.924, 0.1913, 0.9034, 0.1909, 0.9, 0.1645, 0.9138, 0.1544, 0.9136, 0.1869, 0.8981, 0.1916, 0.8956, 0.1677, 0.9, 0.1645, 0.9034, 0.1909, 0.8852, 0.1914, 0.8837, 0.1628, 0.8956, 0.1677, 0.8981, 0.1916, 0.9638, 0.2029, 0.9613, 0.1645, 0.9698, 0.167, 0.9729, 0.2038, 0.9473, 0.1981, 0.9518, 0.1642, 0.956, 0.164, 0.9536, 0.2005])
me_clothinhand_003.materials.append(mat_towel)
me_clothinhand_003.use_remesh_preserve_volume = False
me_clothinhand_003.use_remesh_preserve_attributes = False
me_clothinhand_003.use_mirror_vertex_groups = False
me_clothinhand_003.update()
me_clothinhand_001 = bpy.data.meshes.new('clothInHand.001')
me_clothinhand_001.from_pydata([(0.02205, 0.02478, 0.01435), (0.004009, -0.03204, 0.007867), (0.005622, 0.03605, 0.014), (-0.0108, -0.02897, -0.007286), (0.01072, 0.01494, 0.01326), (0.005183, 0.01371, 0.01091), (0.001676, 0.008248, 0.008967), (0.002294, 0.0003937, 0.005087), (0.004551, -0.007498, 0.005367), (0.004184, -0.01262, 0.006325), (0.005509, -0.01915, 0.007476), (-0.004947, -0.01293, -0.002664), (-0.005558, -0.007855, -0.0001186), (-0.005539, -0.00322, 0.001324), (-0.00337, 0.002823, 0.00357), (-0.002134, 0.009672, 0.005671), (0.003228, 0.01595, 0.0002935), (0.001405, 0.02213, 0.009348), (0.01003, 0.03565, -0.005396), (0.01883, 0.0335, -0.009282), (0.02212, 0.03074, -0.003013), (0.0218, 0.02833, 0.00665), (0.02288, 0.02568, 0.01093), (0.02429, 0.02349, 0.01533), (0.009161, -0.03268, 0.007083), (0.008346, -0.03435, 0.002635), (0.0007446, -0.03454, 0.0001345), (0.001045, -0.03627, -0.01004), (-0.004271, -0.03345, -0.01464), (-0.01021, -0.02972, -0.01697), (0.01444, 0.01275, 0.01287), (0.01359, 0.0142, 0.0077), (0.01175, 0.0161, 0.003778), (0.0117, 0.01598, -0.001938), (0.007618, 0.01801, -0.00623), (0.0001341, 0.02128, -0.007506), (0.007435, 0.01279, 0.009201), (0.008417, 0.01217, 0.007484), (0.006796, 0.01289, 0.005201), (0.008597, 0.01169, 0.0001706), (0.005771, 0.01314, -0.004692), (-0.0009026, 0.01566, -0.005596), (0.006551, 0.006808, 0.01051), (0.007619, 0.004651, 0.006458), (0.007441, 0.004853, 0.001393), (0.006718, 0.005248, -0.002573), (0.004673, 0.00635, -0.004378), (-0.0008061, 0.008475, -0.004809), (0.00892, -0.002262, 0.005891), (0.01002, -0.002823, 0.001638), (0.008798, -0.002179, -0.004296), (0.006188, -0.001592, -0.006996), (0.003357, -0.0004172, -0.008861), (-0.002414, 0.001976, -0.006827), (0.008724, -0.007698, 0.006112), (0.01015, -0.008045, 0.002399), (0.008665, -0.007981, -0.006107), (0.005641, -0.007417, -0.00725), (0.002208, -0.006299, -0.009144), (-0.003702, -0.003789, -0.01053), (0.01006, -0.01367, 0.005541), (0.01045, -0.01369, 0.001751), (0.007762, -0.01329, -0.004089), (0.005953, -0.01309, -0.007081), (0.00152, -0.01147, -0.01003), (-0.003535, -0.008781, -0.01152), (0.01236, -0.02066, 0.005991), (0.01197, -0.02062, 0.002012), (0.006721, -0.0195, -0.000774), (0.006966, -0.01858, -0.007367), (0.0009303, -0.01672, -0.009873), (-0.002677, -0.01367, -0.01401), (0.006596, 0.03743, -0.005198), (0.00265, 0.03797, 0.005497), (0.003947, 0.03838, -0.003146), (0.002908, 0.03852, 0.0007208), (-0.01275, -0.02833, -0.0116), (-0.0121, -0.02881, -0.01531), (-0.01303, -0.02827, -0.01291), (-0.01279, -0.02844, -0.01427), (-0.00518, 0.02405, 0.004024), (-0.003602, 0.02304, -0.007978), (-0.006546, 0.02446, -0.001401), (-0.006131, 0.02416, -0.005917), (-0.003932, 0.01767, 0.0002439), (-0.00358, 0.01715, -0.004665), (-0.005196, 0.0181, -0.001363), (-0.005237, 0.0179, -0.003599), (-0.004619, 0.01053, 0.003514), (-0.003545, 0.009652, -0.00363), (-0.005309, 0.0106, 0.001568), (-0.00511, 0.01034, -0.001708), (-0.00545, 0.003718, -0.0006413), (-0.003988, 0.002911, -0.006728), (-0.007029, 0.004253, -0.003958), (-0.005231, 0.003577, -0.006476), (-0.007472, -0.002114, -0.005082), (-0.005771, -0.002696, -0.009836), (-0.00747, -0.00199, -0.007293), (-0.007033, -0.002212, -0.008989), (-0.007772, -0.00705, -0.006016), (-0.005637, -0.00767, -0.01137), (-0.007929, -0.006926, -0.00815), (-0.007339, -0.007143, -0.01019), (-0.005292, -0.01257, -0.01226), (-0.00679, -0.01212, -0.007382), (-0.006868, -0.01218, -0.01035), (-0.007063, -0.01203, -0.008887), (0.004114, 0.02984, 0.009764), (0.01663, 0.02021, 0.01177), (0.01955, 0.01836, 0.01199), (0.01834, 0.02004, 0.007091), (0.01685, 0.0222, 0.002861), (0.01677, 0.02304, -0.004974), (0.01298, 0.0254, -0.01018), (0.004943, 0.02854, -0.008424), (-0.0008839, 0.03174, 0.003084), (-0.001617, 0.03207, -0.002017), (-0.00106, 0.03167, -0.006249), (0.001418, 0.03045, -0.008429), (0.004494, -0.02629, 0.005164), (-0.006009, -0.02229, -0.007782), (0.009555, -0.02643, 0.005574), (0.009293, -0.02707, 0.003078), (0.003316, -0.027, -0.0008372), (0.004194, -0.0268, -0.009156), (-0.0007944, -0.02499, -0.01263), (-0.005038, -0.02199, -0.01579), (-0.007541, -0.02145, -0.01224), (-0.007676, -0.02141, -0.01312), (-0.007548, -0.02149, -0.01378), (-0.006667, -0.02158, -0.01462)], [], [(127, 29, 77, 131), (128, 76, 3, 121), (41, 47, 89, 85), (47, 53, 93, 89), (53, 59, 97, 93), (59, 65, 101, 97), (65, 71, 104, 101), (9, 10, 66, 60), (60, 66, 67, 61), (61, 67, 68, 62), (62, 68, 69, 63), (63, 69, 70, 64), (64, 70, 71, 65), (100, 105, 11, 12), (8, 9, 60, 54), (54, 60, 61, 55), (55, 61, 62, 56), (56, 62, 63, 57), (57, 63, 64, 58), (58, 64, 65, 59), (96, 100, 12, 13), (7, 8, 54, 48), (48, 54, 55, 49), (49, 55, 56, 50), (50, 56, 57, 51), (51, 57, 58, 52), (52, 58, 59, 53), (92, 96, 13, 14), (6, 7, 48, 42), (42, 48, 49, 43), (43, 49, 50, 44), (44, 50, 51, 45), (45, 51, 52, 46), (46, 52, 53, 47), (88, 92, 14, 15), (5, 6, 42, 36), (36, 42, 43, 37), (37, 43, 44, 38), (38, 44, 45, 39), (39, 45, 46, 40), (40, 46, 47, 41), (84, 88, 15, 16), (4, 5, 36, 30), (30, 36, 37, 31), (31, 37, 38, 32), (32, 38, 39, 33), (33, 39, 40, 34), (34, 40, 41, 35), (80, 84, 16, 17), (109, 4, 30, 110), (110, 30, 31, 111), (111, 31, 32, 112), (112, 32, 33, 113), (113, 33, 34, 114), (114, 34, 35, 115), (116, 80, 17, 108), (120, 1, 24, 122), (122, 24, 25, 123), (123, 25, 26, 124), (124, 26, 27, 125), (125, 27, 28, 126), (126, 28, 29, 127), (35, 41, 85, 81), (105, 100, 102, 107), (107, 102, 103, 106), (106, 103, 101, 104), (100, 96, 98, 102), (102, 98, 99, 103), (103, 99, 97, 101), (96, 92, 94, 98), (98, 94, 95, 99), (99, 95, 93, 97), (92, 88, 90, 94), (94, 90, 91, 95), (95, 91, 89, 93), (88, 84, 86, 90), (90, 86, 87, 91), (91, 87, 85, 89), (84, 80, 82, 86), (86, 82, 83, 87), (87, 83, 81, 85), (116, 73, 75, 117), (117, 75, 74, 118), (118, 74, 72, 119), (128, 105, 107, 129), (129, 107, 106, 130), (130, 106, 104, 131), (115, 35, 81, 119), (18, 115, 119, 72), (83, 118, 119, 81), (82, 117, 118, 83), (80, 116, 117, 82), (73, 116, 108, 2), (19, 114, 115, 18), (20, 113, 114, 19), (21, 112, 113, 20), (22, 111, 112, 21), (23, 110, 111, 22), (0, 109, 110, 23), (79, 130, 131, 77), (78, 129, 130, 79), (76, 128, 129, 78), (70, 126, 127, 71), (69, 125, 126, 70), (68, 124, 125, 69), (67, 123, 124, 68), (66, 122, 123, 67), (10, 120, 122, 66), (105, 128, 121, 11), (71, 127, 131, 104)])
me_clothinhand_001.polygons.foreach_set('use_smooth', [True] * 110)
_uv = me_clothinhand_001.uv_layers.new(name='UVMap')
_uv.uv.foreach_set('vector', [0.9518, 0.1642, 0.9588, 0.1274, 0.9639, 0.1283, 0.956, 0.164, 0.9613, 0.1645, 0.9706, 0.1313, 0.9779, 0.1366, 0.9698, 0.167, 0.9469, 0.3224, 0.9454, 0.2889, 0.9536, 0.2901, 0.9542, 0.3248, 0.9454, 0.2889, 0.9472, 0.2586, 0.951, 0.2601, 0.9536, 0.2901, 0.9472, 0.2586, 0.9484, 0.2341, 0.9529, 0.236, 0.951, 0.2601, 0.9484, 0.2341, 0.9483, 0.2159, 0.9527, 0.2183, 0.9529, 0.236, 0.9483, 0.2159, 0.9473, 0.1981, 0.9536, 0.2005, 0.9527, 0.2183, 0.8866, 0.2139, 0.8852, 0.1914, 0.8981, 0.1916, 0.8998, 0.2134, 0.8998, 0.2134, 0.8981, 0.1916, 0.9034, 0.1909, 0.9066, 0.2133, 0.9066, 0.2133, 0.9034, 0.1909, 0.9136, 0.1869, 0.9188, 0.2118, 0.9188, 0.2118, 0.9136, 0.1869, 0.924, 0.1913, 0.9256, 0.2104, 0.9256, 0.2104, 0.924, 0.1913, 0.9369, 0.1912, 0.9368, 0.2113, 0.9368, 0.2113, 0.9369, 0.1912, 0.9473, 0.1981, 0.9483, 0.2159, 0.9637, 0.2208, 0.9638, 0.2029, 0.9729, 0.2038, 0.9743, 0.2227, 0.8899, 0.2325, 0.8866, 0.2139, 0.8998, 0.2134, 0.8993, 0.2352, 0.8993, 0.2352, 0.8998, 0.2134, 0.9066, 0.2133, 0.9065, 0.2349, 0.9065, 0.2349, 0.9066, 0.2133, 0.9188, 0.2118, 0.921, 0.2336, 0.921, 0.2336, 0.9188, 0.2118, 0.9256, 0.2104, 0.9275, 0.2316, 0.9275, 0.2316, 0.9256, 0.2104, 0.9368, 0.2113, 0.9356, 0.2316, 0.9356, 0.2316, 0.9368, 0.2113, 0.9483, 0.2159, 0.9484, 0.2341, 0.9624, 0.2386, 0.9637, 0.2208, 0.9743, 0.2227, 0.9739, 0.2399, 0.8862, 0.2591, 0.8899, 0.2325, 0.8993, 0.2352, 0.9014, 0.2565, 0.9014, 0.2565, 0.8993, 0.2352, 0.9065, 0.2349, 0.9094, 0.2546, 0.9094, 0.2546, 0.9065, 0.2349, 0.921, 0.2336, 0.9199, 0.2547, 0.9199, 0.2547, 0.921, 0.2336, 0.9275, 0.2316, 0.9273, 0.2537, 0.9273, 0.2537, 0.9275, 0.2316, 0.9356, 0.2316, 0.9342, 0.2547, 0.9342, 0.2547, 0.9356, 0.2316, 0.9484, 0.2341, 0.9472, 0.2586, 0.9664, 0.2641, 0.9624, 0.2386, 0.9739, 0.2399, 0.975, 0.2656, 0.8835, 0.2886, 0.8862, 0.2591, 0.9014, 0.2565, 0.8946, 0.2915, 0.8946, 0.2915, 0.9014, 0.2565, 0.9094, 0.2546, 0.902, 0.2846, 0.902, 0.2846, 0.9094, 0.2546, 0.9199, 0.2547, 0.9134, 0.2853, 0.9134, 0.2853, 0.9199, 0.2547, 0.9273, 0.2537, 0.9223, 0.2855, 0.9223, 0.2855, 0.9273, 0.2537, 0.9342, 0.2547, 0.9293, 0.2875, 0.9293, 0.2875, 0.9342, 0.2547, 0.9472, 0.2586, 0.9454, 0.2889, 0.9698, 0.2929, 0.9664, 0.2641, 0.975, 0.2656, 0.9762, 0.2929, 0.8874, 0.3144, 0.8835, 0.2886, 0.8946, 0.2915, 0.8936, 0.3181, 0.8936, 0.3181, 0.8946, 0.2915, 0.902, 0.2846, 0.8982, 0.3193, 0.8982, 0.3193, 0.902, 0.2846, 0.9134, 0.2853, 0.9044, 0.3189, 0.9044, 0.3189, 0.9134, 0.2853, 0.9223, 0.2855, 0.9158, 0.3198, 0.9158, 0.3198, 0.9223, 0.2855, 0.9293, 0.2875, 0.9288, 0.3219, 0.9288, 0.3219, 0.9293, 0.2875, 0.9454, 0.2889, 0.9469, 0.3224, 0.9678, 0.325, 0.9698, 0.2929, 0.9762, 0.2929, 0.9851, 0.3254, 0.8856, 0.3355, 0.8874, 0.3144, 0.8936, 0.3181, 0.8912, 0.3412, 0.8912, 0.3412, 0.8936, 0.3181, 0.8982, 0.3193, 0.8987, 0.3425, 0.8987, 0.3425, 0.8982, 0.3193, 0.9044, 0.3189, 0.9067, 0.344, 0.9067, 0.344, 0.9044, 0.3189, 0.9158, 0.3198, 0.9168, 0.3458, 0.9168, 0.3458, 0.9158, 0.3198, 0.9288, 0.3219, 0.9289, 0.3468, 0.9289, 0.3468, 0.9288, 0.3219, 0.9469, 0.3224, 0.9452, 0.3467, 0.9715, 0.3495, 0.9678, 0.325, 0.9851, 0.3254, 0.9861, 0.3547, 0.8826, 0.3619, 0.8856, 0.3355, 0.8912, 0.3412, 0.889, 0.3653, 0.889, 0.3653, 0.8912, 0.3412, 0.8987, 0.3425, 0.8975, 0.3697, 0.8975, 0.3697, 0.8987, 0.3425, 0.9067, 0.344, 0.9052, 0.375, 0.9052, 0.375, 0.9067, 0.344, 0.9168, 0.3458, 0.917, 0.3803, 0.917, 0.3803, 0.9168, 0.3458, 0.9289, 0.3468, 0.9278, 0.3827, 0.9278, 0.3827, 0.9289, 0.3468, 0.9452, 0.3467, 0.9425, 0.3777, 0.9692, 0.3797, 0.9715, 0.3495, 0.9861, 0.3547, 0.9831, 0.3847, 0.8837, 0.1628, 0.8806, 0.1408, 0.8918, 0.1429, 0.8956, 0.1677, 0.8956, 0.1677, 0.8918, 0.1429, 0.8989, 0.1356, 0.9, 0.1645, 0.9, 0.1645, 0.8989, 0.1356, 0.9136, 0.1229, 0.9138, 0.1544, 0.9138, 0.1544, 0.9136, 0.1229, 0.931, 0.1197, 0.928, 0.1586, 0.928, 0.1586, 0.931, 0.1197, 0.9449, 0.1224, 0.9404, 0.1587, 0.9404, 0.1587, 0.9449, 0.1224, 0.9588, 0.1274, 0.9518, 0.1642, 0.9452, 0.3467, 0.9469, 0.3224, 0.9542, 0.3248, 0.9525, 0.3482, 0.9638, 0.2029, 0.9637, 0.2208, 0.9602, 0.2202, 0.9611, 0.2023, 0.9611, 0.2023, 0.9602, 0.2202, 0.9567, 0.2192, 0.9586, 0.2013, 0.9586, 0.2013, 0.9567, 0.2192, 0.9527, 0.2183, 0.9536, 0.2005, 0.9637, 0.2208, 0.9624, 0.2386, 0.9587, 0.2379, 0.9602, 0.2202, 0.9602, 0.2202, 0.9587, 0.2379, 0.9559, 0.2368, 0.9567, 0.2192, 0.9567, 0.2192, 0.9559, 0.2368, 0.9529, 0.236, 0.9527, 0.2183, 0.9624, 0.2386, 0.9664, 0.2641, 0.9599, 0.2622, 0.9587, 0.2379, 0.9587, 0.2379, 0.9599, 0.2622, 0.9539, 0.2609, 0.9559, 0.2368, 0.9559, 0.2368, 0.9539, 0.2609, 0.951, 0.2601, 0.9529, 0.236, 0.9664, 0.2641, 0.9698, 0.2929, 0.966, 0.2921, 0.9599, 0.2622, 0.9599, 0.2622, 0.966, 0.2921, 0.9595, 0.291, 0.9539, 0.2609, 0.9539, 0.2609, 0.9595, 0.291, 0.9536, 0.2901, 0.951, 0.2601, 0.9698, 0.2929, 0.9678, 0.325, 0.9634, 0.3259, 0.966, 0.2921, 0.966, 0.2921, 0.9634, 0.3259, 0.9589, 0.3256, 0.9595, 0.291, 0.9595, 0.291, 0.9589, 0.3256, 0.9542, 0.3248, 0.9536, 0.2901, 0.9678, 0.325, 0.9715, 0.3495, 0.964, 0.3487, 0.9634, 0.3259, 0.9634, 0.3259, 0.964, 0.3487, 0.9579, 0.3486, 0.9589, 0.3256, 0.9589, 0.3256, 0.9579, 0.3486, 0.9525, 0.3482, 0.9542, 0.3248, 0.9692, 0.3797, 0.9695, 0.4063, 0.9618, 0.4068, 0.9614, 0.3782, 0.9614, 0.3782, 0.9618, 0.4068, 0.9553, 0.4069, 0.9551, 0.3771, 0.9551, 0.3771, 0.9553, 0.4069, 0.9492, 0.4084, 0.9494, 0.3774, 0.9613, 0.1645, 0.9638, 0.2029, 0.9611, 0.2023, 0.9597, 0.1639, 0.9597, 0.1639, 0.9611, 0.2023, 0.9586, 0.2013, 0.9585, 0.1634, 0.9585, 0.1634, 0.9586, 0.2013, 0.9536, 0.2005, 0.956, 0.164, 0.9425, 0.3777, 0.9452, 0.3467, 0.9525, 0.3482, 0.9494, 0.3774, 0.9423, 0.4094, 0.9425, 0.3777, 0.9494, 0.3774, 0.9492, 0.4084, 0.9579, 0.3486, 0.9551, 0.3771, 0.9494, 0.3774, 0.9525, 0.3482, 0.964, 0.3487, 0.9614, 0.3782, 0.9551, 0.3771, 0.9579, 0.3486, 0.9715, 0.3495, 0.9692, 0.3797, 0.9614, 0.3782, 0.964, 0.3487, 0.9695, 0.4063, 0.9692, 0.3797, 0.9831, 0.3847, 0.9843, 0.4094, 0.9247, 0.4177, 0.9278, 0.3827, 0.9425, 0.3777, 0.9423, 0.4094, 0.9124, 0.4135, 0.917, 0.3803, 0.9278, 0.3827, 0.9247, 0.4177, 0.8977, 0.403, 0.9052, 0.375, 0.917, 0.3803, 0.9124, 0.4135, 0.8903, 0.3958, 0.8975, 0.3697, 0.9052, 0.375, 0.8977, 0.403, 0.8823, 0.3907, 0.889, 0.3653, 0.8975, 0.3697, 0.8903, 0.3958, 0.8782, 0.3872, 0.8826, 0.3619, 0.889, 0.3653, 0.8823, 0.3907, 0.9662, 0.129, 0.9585, 0.1634, 0.956, 0.164, 0.9639, 0.1283, 0.9685, 0.1299, 0.9597, 0.1639, 0.9585, 0.1634, 0.9662, 0.129, 0.9706, 0.1313, 0.9613, 0.1645, 0.9597, 0.1639, 0.9685, 0.1299, 0.9369, 0.1912, 0.9404, 0.1587, 0.9518, 0.1642, 0.9473, 0.1981, 0.924, 0.1913, 0.928, 0.1586, 0.9404, 0.1587, 0.9369, 0.1912, 0.9136, 0.1869, 0.9138, 0.1544, 0.928, 0.1586, 0.924, 0.1913, 0.9034, 0.1909, 0.9, 0.1645, 0.9138, 0.1544, 0.9136, 0.1869, 0.8981, 0.1916, 0.8956, 0.1677, 0.9, 0.1645, 0.9034, 0.1909, 0.8852, 0.1914, 0.8837, 0.1628, 0.8956, 0.1677, 0.8981, 0.1916, 0.9638, 0.2029, 0.9613, 0.1645, 0.9698, 0.167, 0.9729, 0.2038, 0.9473, 0.1981, 0.9518, 0.1642, 0.956, 0.164, 0.9536, 0.2005])
me_clothinhand_001.materials.append(mat_towel)
me_clothinhand_001.use_remesh_preserve_volume = False
me_clothinhand_001.use_remesh_preserve_attributes = False
me_clothinhand_001.use_mirror_vertex_groups = False
me_clothinhand_001.update()

# ---- objects
ob_clothinhand = bpy.data.objects.new('clothInHand', me_clothinhand)
ob_clotharoundampoule = bpy.data.objects.new('clothAroundAmpoule', me_clotharoundampoule)
ob_papertowel = bpy.data.objects.new('PaperTowel', me_clothinhand_003)
ob_gauzesmall = bpy.data.objects.new('GauzeSmall', me_clothinhand_001)
ob_hemi = bpy.data.objects.new('Hemi', light_hemi)

# ---- transforms, parenting, visibility, modifiers, constraints
ob_clothinhand.location = (0.0, 0.0, 0.0)
ob_clothinhand.lineart.crease_threshold = 0.0
_m = ob_clothinhand.modifiers.new('Solidify', 'SOLIDIFY')
_m.thickness = 0.0005
_m.nonmanifold_thickness_mode = 'FIXED'
_m.nonmanifold_merge_threshold = 0.0003
ob_clotharoundampoule.location = (0.0, 0.0, -0.005582)
ob_clotharoundampoule.lineart.crease_threshold = 0.0
_m = ob_clotharoundampoule.modifiers.new('Solidify', 'SOLIDIFY')
_m.thickness = 0.0005
_m.nonmanifold_thickness_mode = 'FIXED'
_m.nonmanifold_merge_threshold = 0.0003
ob_papertowel.location = (0.0, 0.0, 0.0)
ob_papertowel.lineart.crease_threshold = 0.0
_m = ob_papertowel.modifiers.new('Subsurf', 'SUBSURF')
_m.uv_smooth = 'PRESERVE_CORNERS'
_m.quality = 2
_m.show_only_control_edges = False
_m = ob_papertowel.modifiers.new('Solidify', 'SOLIDIFY')
_m.thickness = 0.0007
_m.nonmanifold_thickness_mode = 'FIXED'
_m.nonmanifold_merge_threshold = 0.0003
_m = ob_papertowel.modifiers.new('EdgeSplit', 'EDGE_SPLIT')
_m.split_angle = 1.119
ob_gauzesmall.location = (0.0, 0.0, 0.0)
ob_gauzesmall.lineart.crease_threshold = 0.0
_m = ob_gauzesmall.modifiers.new('Subsurf', 'SUBSURF')
_m.uv_smooth = 'PRESERVE_CORNERS'
_m.quality = 2
_m.show_only_control_edges = False
_m = ob_gauzesmall.modifiers.new('Solidify', 'SOLIDIFY')
_m.thickness = 0.0007
_m.nonmanifold_thickness_mode = 'FIXED'
_m.nonmanifold_merge_threshold = 0.0003
_m = ob_gauzesmall.modifiers.new('EdgeSplit', 'EDGE_SPLIT')
_m.split_angle = 1.119
ob_hemi.location = (0.0, 0.0, 0.0)
ob_hemi.lineart.crease_threshold = 0.0

# ---- collection membership
col_collection_1.objects.link(ob_clothinhand)
col_collection_2.objects.link(ob_clotharoundampoule)
col_collection_4.objects.link(ob_papertowel)
col_collection_11.objects.link(ob_gauzesmall)
col_collection_20.objects.link(ob_hemi)

# ---- scene / render settings (as saved in the file)
scene.frame_start = 1; scene.frame_end = 250; scene.frame_set(1)
scene.render.engine = 'BLENDER_EEVEE_NEXT'
scene.render.resolution_percentage = 50
scene.render.dither_intensity = 0.0
scene.cycles.use_denoising = False
scene.cycles.samples = 128
scene.cycles.sampling_pattern = 'TABULATED_SOBOL'
scene.cycles.light_sampling_threshold = 0.0
scene.cycles.use_adaptive_sampling = False
scene.cycles.use_light_tree = False
scene.cycles.blur_glossy = 0.0
scene.cycles.sample_clamp_indirect = 0.0
scene.view_settings.view_transform = 'Standard'
bpy.context.view_layer.update()

# ---- added for rendering (the .blend has no active camera): camera
cam_auto = bpy.data.cameras.new('AutoCamera')
cam_auto.lens = 50.0
cam_auto.sensor_width = 36.0
cam_auto.clip_end = 1000.0
ob_auto_camera = bpy.data.objects.new('AutoCamera', cam_auto)
scene.collection.objects.link(ob_auto_camera)
ob_auto_camera.location = (0.267908, -0.300832, 0.217148)
ob_auto_camera.rotation_euler = (1.09748, -7.21219e-08, 0.694738)
scene.camera = ob_auto_camera
bpy.context.view_layer.update()
